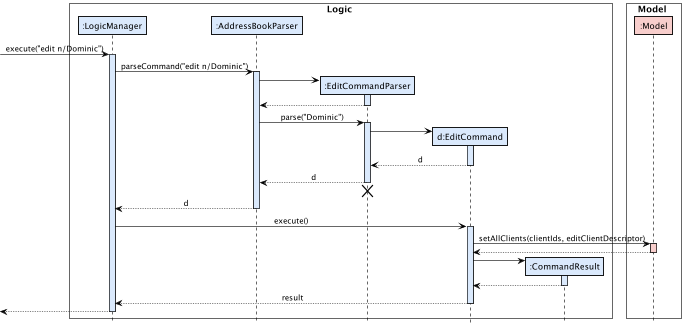

The diagram above was rendered by PlantUML. Its source (embedded in the PNG):
@startuml
!include ../style.puml
box Logic #FFFFFF
participant ":LogicManager" as LogicManager LOGIC_COLOR
participant ":AddressBookParser" as AddressBookParser LOGIC_COLOR
participant ":EditCommandParser" as EditCommandParser LOGIC_COLOR
participant "d:EditCommand" as EditCommand LOGIC_COLOR
participant ":CommandResult" as CommandResult LOGIC_COLOR
end box

skinparam sequenceBoxBorderColor #black

box Model #FFFFFF
participant ":Model" as Model MODEL_COLOR
end box

[-> LogicManager : execute("edit n/Dominic")
activate LogicManager LOGIC_COLOR

LogicManager -> AddressBookParser : parseCommand("edit n/Dominic")
activate AddressBookParser LOGIC_COLOR

create EditCommandParser LOGIC_COLOR
AddressBookParser -> EditCommandParser
activate EditCommandParser LOGIC_COLOR

EditCommandParser --> AddressBookParser
deactivate EditCommandParser LOGIC_COLOR

AddressBookParser -> EditCommandParser : parse("Dominic")
activate EditCommandParser LOGIC_COLOR

create EditCommand LOGIC_COLOR
EditCommandParser -> EditCommand
activate EditCommand LOGIC_COLOR

EditCommand --> EditCommandParser : d
deactivate EditCommand LOGIC_COLOR

EditCommandParser --> AddressBookParser : d
deactivate EditCommandParser LOGIC_COLOR
'Hidden arrow to position the destroy marker below the end of the activation bar.
EditCommandParser -[hidden]-> AddressBookParser
destroy EditCommandParser LOGIC_COLOR

AddressBookParser --> LogicManager : d
deactivate AddressBookParser LOGIC_COLOR

LogicManager -> EditCommand : execute()
activate EditCommand LOGIC_COLOR

EditCommand -> Model : setAllClients(clientIds, editClientDescriptor)
activate Model MODEL_COLOR

Model --> EditCommand
deactivate Model LOGIC_COLOR


create CommandResult LOGIC_COLOR
EditCommand -> CommandResult
activate CommandResult LOGIC_COLOR

CommandResult --> EditCommand
deactivate CommandResult LOGIC_COLOR

EditCommand --> LogicManager : result
deactivate EditCommand LOGIC_COLOR

[<--LogicManager
deactivate LogicManager LOGIC_COLOR
@enduml